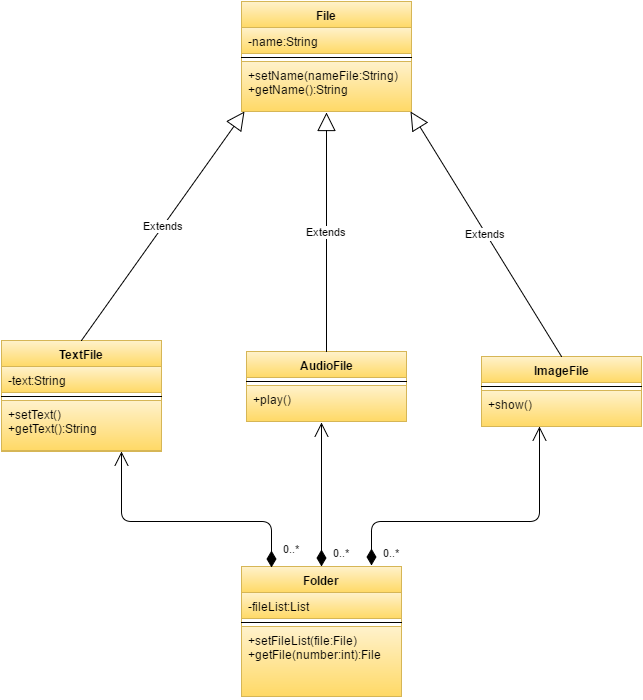

The diagram above was exported from draw.io. Its source (the exported page's mxGraphModel, read from the mxfile embedded in the PNG):
<mxGraphModel dx="1434" dy="780" grid="1" gridSize="10" guides="1" tooltips="1" connect="1" arrows="1" fold="1" page="1" pageScale="1" pageWidth="826" pageHeight="1169" background="#ffffff" math="0" shadow="0">
  <root>
    <mxCell id="0" />
    <mxCell id="1" parent="0" />
    <mxCell id="2" value="File" style="swimlane;html=1;fontStyle=1;align=center;verticalAlign=top;childLayout=stackLayout;horizontal=1;startSize=26;horizontalStack=0;resizeParent=1;resizeLast=0;collapsible=1;marginBottom=0;swimlaneFillColor=#ffffff;plain-yellow" vertex="1" parent="1">
      <mxGeometry x="300" y="100" width="170" height="110" as="geometry">
        <mxRectangle x="300" y="130" width="50" height="26" as="alternateBounds" />
      </mxGeometry>
    </mxCell>
    <mxCell id="3" value="-name:String" style="text;html=1;align=left;verticalAlign=top;spacingLeft=4;spacingRight=4;whiteSpace=wrap;overflow=hidden;rotatable=0;points=[[0,0.5],[1,0.5]];portConstraint=eastwest;plain-yellow" vertex="1" parent="2">
      <mxGeometry y="26" width="170" height="26" as="geometry" />
    </mxCell>
    <mxCell id="4" value="" style="line;html=1;strokeWidth=1;fillColor=none;align=left;verticalAlign=middle;spacingTop=-1;spacingLeft=3;spacingRight=3;rotatable=0;labelPosition=right;points=[];portConstraint=eastwest;" vertex="1" parent="2">
      <mxGeometry y="52" width="170" height="8" as="geometry" />
    </mxCell>
    <mxCell id="5" value="&lt;div&gt;+setName(nameFile:String)&lt;/div&gt;&lt;div&gt;+getName():String&lt;/div&gt;" style="text;html=1;align=left;verticalAlign=top;spacingLeft=4;spacingRight=4;whiteSpace=wrap;overflow=hidden;rotatable=0;points=[[0,0.5],[1,0.5]];portConstraint=eastwest;plain-yellow;spacing=2;fontColor=#000000;labelBackgroundColor=none;labelBorderColor=none;strokeWidth=1;strokeColor=#D6B656;fillColor=#FFF2CC;gradientColor=#FFD966;" vertex="1" parent="2">
      <mxGeometry y="60" width="170" height="50" as="geometry" />
    </mxCell>
    <mxCell id="6" value="TextFile" style="swimlane;html=1;fontStyle=1;align=center;verticalAlign=top;childLayout=stackLayout;horizontal=1;startSize=26;horizontalStack=0;resizeParent=1;resizeLast=0;collapsible=1;marginBottom=0;swimlaneFillColor=#ffffff;labelBackgroundColor=none;strokeColor=#D6B656;strokeWidth=1;fillColor=#FFF2CC;gradientColor=#FFD966;fontColor=#000000;" vertex="1" parent="1">
      <mxGeometry x="60" y="439" width="160" height="111" as="geometry" />
    </mxCell>
    <mxCell id="7" value="-text:String" style="text;html=1;align=left;verticalAlign=top;spacingLeft=4;spacingRight=4;whiteSpace=wrap;overflow=hidden;rotatable=0;points=[[0,0.5],[1,0.5]];portConstraint=eastwest;plain-yellow" vertex="1" parent="6">
      <mxGeometry y="26" width="160" height="26" as="geometry" />
    </mxCell>
    <mxCell id="8" value="" style="line;html=1;strokeWidth=1;fillColor=none;align=left;verticalAlign=middle;spacingTop=-1;spacingLeft=3;spacingRight=3;rotatable=0;labelPosition=right;points=[];portConstraint=eastwest;" vertex="1" parent="6">
      <mxGeometry y="52" width="160" height="8" as="geometry" />
    </mxCell>
    <mxCell id="9" value="&lt;div&gt;+setText()&lt;br&gt;&lt;/div&gt;&lt;div&gt;+getText():String&lt;/div&gt;" style="text;html=1;align=left;verticalAlign=top;spacingLeft=4;spacingRight=4;whiteSpace=wrap;overflow=hidden;rotatable=0;points=[[0,0.5],[1,0.5]];portConstraint=eastwest;plain-yellow" vertex="1" parent="6">
      <mxGeometry y="60" width="160" height="50" as="geometry" />
    </mxCell>
    <mxCell id="10" value="AudioFile" style="swimlane;html=1;fontStyle=1;align=center;verticalAlign=top;childLayout=stackLayout;horizontal=1;startSize=26;horizontalStack=0;resizeParent=1;resizeLast=0;collapsible=1;marginBottom=0;swimlaneFillColor=#ffffff;labelBackgroundColor=none;strokeColor=#D6B656;strokeWidth=1;fillColor=#FFF2CC;gradientColor=#FFD966;fontColor=#000000;" vertex="1" parent="1">
      <mxGeometry x="305" y="450" width="160" height="70" as="geometry" />
    </mxCell>
    <mxCell id="12" value="" style="line;html=1;strokeWidth=1;fillColor=none;align=left;verticalAlign=middle;spacingTop=-1;spacingLeft=3;spacingRight=3;rotatable=0;labelPosition=right;points=[];portConstraint=eastwest;" vertex="1" parent="10">
      <mxGeometry y="26" width="160" height="8" as="geometry" />
    </mxCell>
    <mxCell id="13" value="&lt;div&gt;+play()&lt;/div&gt;" style="text;html=1;align=left;verticalAlign=top;spacingLeft=4;spacingRight=4;whiteSpace=wrap;overflow=hidden;rotatable=0;points=[[0,0.5],[1,0.5]];portConstraint=eastwest;plain-yellow" vertex="1" parent="10">
      <mxGeometry y="34" width="160" height="36" as="geometry" />
    </mxCell>
    <mxCell id="14" value="ImageFile" style="swimlane;html=1;fontStyle=1;align=center;verticalAlign=top;childLayout=stackLayout;horizontal=1;startSize=26;horizontalStack=0;resizeParent=1;resizeLast=0;collapsible=1;marginBottom=0;swimlaneFillColor=#ffffff;labelBackgroundColor=none;strokeColor=#D6B656;strokeWidth=1;fillColor=#FFF2CC;gradientColor=#FFD966;fontColor=#000000;" vertex="1" parent="1">
      <mxGeometry x="540" y="455" width="160" height="70" as="geometry" />
    </mxCell>
    <mxCell id="16" value="" style="line;html=1;strokeWidth=1;fillColor=none;align=left;verticalAlign=middle;spacingTop=-1;spacingLeft=3;spacingRight=3;rotatable=0;labelPosition=right;points=[];portConstraint=eastwest;" vertex="1" parent="14">
      <mxGeometry y="26" width="160" height="8" as="geometry" />
    </mxCell>
    <mxCell id="17" value="&lt;div&gt;+show()&lt;/div&gt;" style="text;html=1;align=left;verticalAlign=top;spacingLeft=4;spacingRight=4;whiteSpace=wrap;overflow=hidden;rotatable=0;points=[[0,0.5],[1,0.5]];portConstraint=eastwest;plain-yellow" vertex="1" parent="14">
      <mxGeometry y="34" width="160" height="36" as="geometry" />
    </mxCell>
    <mxCell id="18" value="Folder" style="swimlane;html=1;fontStyle=1;align=center;verticalAlign=top;childLayout=stackLayout;horizontal=1;startSize=26;horizontalStack=0;resizeParent=1;resizeLast=0;collapsible=1;marginBottom=0;swimlaneFillColor=#ffffff;labelBackgroundColor=none;strokeColor=#D6B656;strokeWidth=1;fillColor=#FFF2CC;gradientColor=#FFD966;fontColor=#000000;" vertex="1" parent="1">
      <mxGeometry x="300" y="665" width="160" height="130" as="geometry" />
    </mxCell>
    <mxCell id="19" value="-fileList:List" style="text;html=1;align=left;verticalAlign=top;spacingLeft=4;spacingRight=4;whiteSpace=wrap;overflow=hidden;rotatable=0;points=[[0,0.5],[1,0.5]];portConstraint=eastwest;plain-yellow" vertex="1" parent="18">
      <mxGeometry y="26" width="160" height="26" as="geometry" />
    </mxCell>
    <mxCell id="20" value="" style="line;html=1;strokeWidth=1;fillColor=none;align=left;verticalAlign=middle;spacingTop=-1;spacingLeft=3;spacingRight=3;rotatable=0;labelPosition=right;points=[];portConstraint=eastwest;" vertex="1" parent="18">
      <mxGeometry y="52" width="160" height="8" as="geometry" />
    </mxCell>
    <mxCell id="21" value="+setFileList(file:File)&lt;div&gt;+getFile(number:int):File&lt;/div&gt;" style="text;html=1;align=left;verticalAlign=top;spacingLeft=4;spacingRight=4;whiteSpace=wrap;overflow=hidden;rotatable=0;points=[[0,0.5],[1,0.5]];portConstraint=eastwest;plain-yellow" vertex="1" parent="18">
      <mxGeometry y="60" width="160" height="70" as="geometry" />
    </mxCell>
    <mxCell id="32" value="Extends" style="endArrow=block;endSize=16;endFill=0;html=1;fontColor=#000000;exitX=0.5;exitY=0;entryX=0.018;entryY=1;entryPerimeter=0;" edge="1" parent="1" source="6" target="5">
      <mxGeometry width="160" relative="1" as="geometry">
        <mxPoint x="140" y="260" as="sourcePoint" />
        <mxPoint x="305" y="260" as="targetPoint" />
      </mxGeometry>
    </mxCell>
    <mxCell id="33" value="Extends" style="endArrow=block;endSize=16;endFill=0;html=1;fontColor=#000000;exitX=0.5;exitY=0;entryX=0.5;entryY=1.02;entryPerimeter=0;" edge="1" parent="1" source="10" target="5">
      <mxGeometry width="160" relative="1" as="geometry">
        <mxPoint x="300" y="310" as="sourcePoint" />
        <mxPoint x="383" y="260" as="targetPoint" />
      </mxGeometry>
    </mxCell>
    <mxCell id="34" value="Extends" style="endArrow=block;endSize=16;endFill=0;html=1;fontColor=#000000;exitX=0.5;exitY=0;entryX=0.994;entryY=1;entryPerimeter=0;" edge="1" parent="1" source="14" target="5">
      <mxGeometry width="160" relative="1" as="geometry">
        <mxPoint x="620" y="340" as="sourcePoint" />
        <mxPoint x="471" y="261" as="targetPoint" />
      </mxGeometry>
    </mxCell>
    <mxCell id="38" value="0..*" style="endArrow=open;html=1;endSize=12;startArrow=diamondThin;startSize=14;startFill=1;edgeStyle=orthogonalEdgeStyle;align=left;verticalAlign=bottom;fontColor=#000000;entryX=0.363;entryY=1;entryPerimeter=0;exitX=0.813;exitY=-0.008;exitPerimeter=0;" edge="1" parent="1" source="18" target="17">
      <mxGeometry x="-0.6482" y="-40" relative="1" as="geometry">
        <mxPoint x="430" y="600" as="sourcePoint" />
        <mxPoint x="590" y="600" as="targetPoint" />
        <Array as="points">
          <mxPoint x="430" y="620" />
          <mxPoint x="598" y="620" />
        </Array>
        <mxPoint as="offset" />
      </mxGeometry>
    </mxCell>
    <mxCell id="39" value="0..*" style="endArrow=open;html=1;endSize=12;startArrow=diamondThin;startSize=14;startFill=1;edgeStyle=orthogonalEdgeStyle;align=left;verticalAlign=bottom;fontColor=#000000;rounded=1;entryX=0.75;entryY=1;exitX=0.188;exitY=0.008;exitPerimeter=0;" edge="1" parent="1" source="18" target="6">
      <mxGeometry x="-0.9259" y="-10" relative="1" as="geometry">
        <mxPoint x="330" y="660" as="sourcePoint" />
        <mxPoint x="90" y="580" as="targetPoint" />
        <Array as="points">
          <mxPoint x="330" y="620" />
          <mxPoint x="180" y="620" />
        </Array>
        <mxPoint as="offset" />
      </mxGeometry>
    </mxCell>
    <mxCell id="40" value="0..*" style="endArrow=open;html=1;endSize=12;startArrow=diamondThin;startSize=14;startFill=1;edgeStyle=orthogonalEdgeStyle;align=left;verticalAlign=bottom;fontColor=#000000;entryX=0.469;entryY=1.028;entryPerimeter=0;" edge="1" parent="1" target="13">
      <mxGeometry x="-0.9306" y="-10" relative="1" as="geometry">
        <mxPoint x="380" y="665" as="sourcePoint" />
        <mxPoint x="540" y="665" as="targetPoint" />
        <Array as="points" />
        <mxPoint as="offset" />
      </mxGeometry>
    </mxCell>
  </root>
</mxGraphModel>